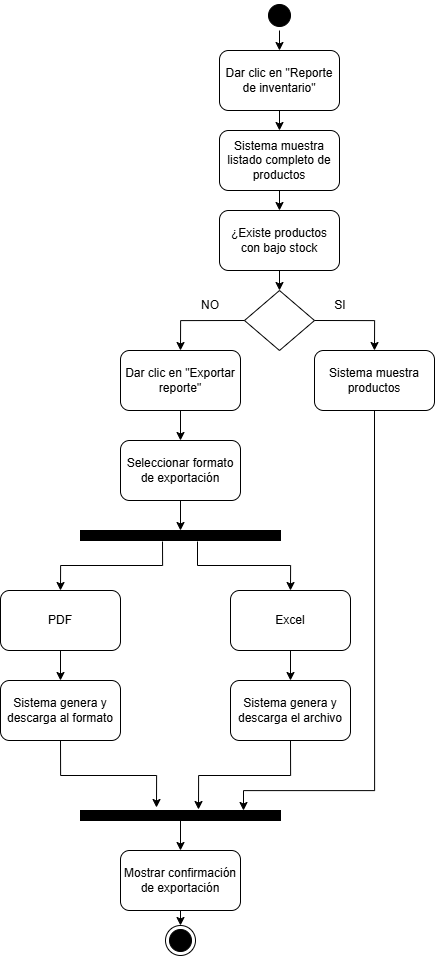

The diagram above was exported from draw.io. Its source (the exported page's mxGraphModel, read from the mxfile embedded in the PNG):
<mxGraphModel dx="1911" dy="1033" grid="1" gridSize="10" guides="1" tooltips="1" connect="1" arrows="1" fold="1" page="1" pageScale="1" pageWidth="827" pageHeight="1169" math="0" shadow="0">
  <root>
    <mxCell id="0" />
    <mxCell id="1" parent="0" />
    <mxCell id="qHnYxHvHMiwQnMdtKP6P-1" parent="1" style="ellipse;html=1;shape=startState;fillColor=#000000;strokeColor=#000000;" value="" vertex="1">
      <mxGeometry height="30" width="30" x="384" y="70" as="geometry" />
    </mxCell>
    <mxCell id="qHnYxHvHMiwQnMdtKP6P-3" edge="1" parent="1" source="qHnYxHvHMiwQnMdtKP6P-1" style="endArrow=classic;html=1;rounded=0;exitX=0.5;exitY=1;exitDx=0;exitDy=0;" target="qHnYxHvHMiwQnMdtKP6P-4" value="">
      <mxGeometry height="50" relative="1" width="50" as="geometry">
        <mxPoint x="390" y="60" as="sourcePoint" />
        <mxPoint x="400" y="130" as="targetPoint" />
      </mxGeometry>
    </mxCell>
    <mxCell id="qHnYxHvHMiwQnMdtKP6P-4" parent="1" style="rounded=1;whiteSpace=wrap;html=1;" value="Dar clic en &quot;Reporte de inventario&quot;" vertex="1">
      <mxGeometry height="60" width="120" x="339" y="120" as="geometry" />
    </mxCell>
    <mxCell id="qHnYxHvHMiwQnMdtKP6P-5" edge="1" parent="1" source="qHnYxHvHMiwQnMdtKP6P-4" style="endArrow=classic;html=1;rounded=0;exitX=0.5;exitY=1;exitDx=0;exitDy=0;" target="qHnYxHvHMiwQnMdtKP6P-6" value="">
      <mxGeometry height="50" relative="1" width="50" as="geometry">
        <mxPoint x="390" y="280" as="sourcePoint" />
        <mxPoint x="400" y="210" as="targetPoint" />
      </mxGeometry>
    </mxCell>
    <mxCell id="qHnYxHvHMiwQnMdtKP6P-6" parent="1" style="rounded=1;whiteSpace=wrap;html=1;" value="Sistema muestra listado completo de productos" vertex="1">
      <mxGeometry height="60" width="120" x="339" y="200" as="geometry" />
    </mxCell>
    <mxCell id="qHnYxHvHMiwQnMdtKP6P-7" edge="1" parent="1" source="qHnYxHvHMiwQnMdtKP6P-6" style="endArrow=classic;html=1;rounded=0;exitX=0.5;exitY=1;exitDx=0;exitDy=0;" target="qHnYxHvHMiwQnMdtKP6P-8" value="">
      <mxGeometry height="50" relative="1" width="50" as="geometry">
        <mxPoint x="390" y="260" as="sourcePoint" />
        <mxPoint x="399" y="290" as="targetPoint" />
      </mxGeometry>
    </mxCell>
    <mxCell id="qHnYxHvHMiwQnMdtKP6P-8" parent="1" style="rounded=1;whiteSpace=wrap;html=1;" value="¿Existe productos con bajo stock" vertex="1">
      <mxGeometry height="60" width="120" x="339" y="280" as="geometry" />
    </mxCell>
    <mxCell id="qHnYxHvHMiwQnMdtKP6P-9" edge="1" parent="1" source="qHnYxHvHMiwQnMdtKP6P-8" style="endArrow=classic;html=1;rounded=0;exitX=0.5;exitY=1;exitDx=0;exitDy=0;" target="qHnYxHvHMiwQnMdtKP6P-10" value="">
      <mxGeometry height="50" relative="1" width="50" as="geometry">
        <mxPoint x="390" y="250" as="sourcePoint" />
        <mxPoint x="400" y="370" as="targetPoint" />
      </mxGeometry>
    </mxCell>
    <mxCell id="qHnYxHvHMiwQnMdtKP6P-10" parent="1" style="rhombus;whiteSpace=wrap;html=1;" value="" vertex="1">
      <mxGeometry height="60" width="70" x="364" y="360" as="geometry" />
    </mxCell>
    <mxCell id="qHnYxHvHMiwQnMdtKP6P-11" parent="1" style="rounded=1;whiteSpace=wrap;html=1;" value="Sistema muestra productos" vertex="1">
      <mxGeometry height="60" width="120" x="434" y="420" as="geometry" />
    </mxCell>
    <mxCell id="qHnYxHvHMiwQnMdtKP6P-12" parent="1" style="rounded=1;whiteSpace=wrap;html=1;" value="Dar clic en &quot;Exportar reporte&quot;" vertex="1">
      <mxGeometry height="60" width="120" x="240" y="420" as="geometry" />
    </mxCell>
    <mxCell id="qHnYxHvHMiwQnMdtKP6P-13" edge="1" parent="1" source="qHnYxHvHMiwQnMdtKP6P-10" style="endArrow=classic;html=1;rounded=0;entryX=0.5;entryY=0;entryDx=0;entryDy=0;exitX=1;exitY=0.5;exitDx=0;exitDy=0;edgeStyle=orthogonalEdgeStyle;" target="qHnYxHvHMiwQnMdtKP6P-11" value="">
      <mxGeometry height="50" relative="1" width="50" as="geometry">
        <mxPoint x="390" y="480" as="sourcePoint" />
        <mxPoint x="440" y="430" as="targetPoint" />
      </mxGeometry>
    </mxCell>
    <mxCell id="qHnYxHvHMiwQnMdtKP6P-14" edge="1" parent="1" source="qHnYxHvHMiwQnMdtKP6P-10" style="endArrow=classic;html=1;rounded=0;exitX=0;exitY=0.5;exitDx=0;exitDy=0;entryX=0.5;entryY=0;entryDx=0;entryDy=0;edgeStyle=orthogonalEdgeStyle;" target="qHnYxHvHMiwQnMdtKP6P-12" value="">
      <mxGeometry height="50" relative="1" width="50" as="geometry">
        <mxPoint x="390" y="480" as="sourcePoint" />
        <mxPoint x="440" y="430" as="targetPoint" />
      </mxGeometry>
    </mxCell>
    <mxCell id="qHnYxHvHMiwQnMdtKP6P-15" parent="1" style="text;html=1;whiteSpace=wrap;strokeColor=none;fillColor=none;align=center;verticalAlign=middle;rounded=0;" value="SI" vertex="1">
      <mxGeometry height="30" width="60" x="430" y="360" as="geometry" />
    </mxCell>
    <mxCell id="qHnYxHvHMiwQnMdtKP6P-16" parent="1" style="text;html=1;whiteSpace=wrap;strokeColor=none;fillColor=none;align=center;verticalAlign=middle;rounded=0;" value="NO" vertex="1">
      <mxGeometry height="30" width="60" x="300" y="360" as="geometry" />
    </mxCell>
    <mxCell id="qHnYxHvHMiwQnMdtKP6P-18" parent="1" style="rounded=1;whiteSpace=wrap;html=1;" value="Seleccionar formato de exportación" vertex="1">
      <mxGeometry height="60" width="120" x="240" y="510" as="geometry" />
    </mxCell>
    <mxCell id="qHnYxHvHMiwQnMdtKP6P-19" edge="1" parent="1" source="qHnYxHvHMiwQnMdtKP6P-12" style="endArrow=classic;html=1;rounded=0;entryX=0.5;entryY=0;entryDx=0;entryDy=0;exitX=0.5;exitY=1;exitDx=0;exitDy=0;" target="qHnYxHvHMiwQnMdtKP6P-18" value="">
      <mxGeometry height="50" relative="1" width="50" as="geometry">
        <mxPoint x="390" y="510" as="sourcePoint" />
        <mxPoint x="440" y="460" as="targetPoint" />
      </mxGeometry>
    </mxCell>
    <mxCell id="qHnYxHvHMiwQnMdtKP6P-20" parent="1" style="rounded=0;whiteSpace=wrap;html=1;strokeColor=#000000;fillColor=#000000;" value="" vertex="1">
      <mxGeometry height="10" width="200" x="200" y="600" as="geometry" />
    </mxCell>
    <mxCell id="qHnYxHvHMiwQnMdtKP6P-21" edge="1" parent="1" source="qHnYxHvHMiwQnMdtKP6P-18" style="endArrow=classic;html=1;rounded=0;entryX=0.5;entryY=0;entryDx=0;entryDy=0;exitX=0.5;exitY=1;exitDx=0;exitDy=0;" target="qHnYxHvHMiwQnMdtKP6P-20" value="">
      <mxGeometry height="50" relative="1" width="50" as="geometry">
        <mxPoint x="390" y="670" as="sourcePoint" />
        <mxPoint x="440" y="620" as="targetPoint" />
      </mxGeometry>
    </mxCell>
    <mxCell id="qHnYxHvHMiwQnMdtKP6P-22" parent="1" style="rounded=1;whiteSpace=wrap;html=1;" value="PDF" vertex="1">
      <mxGeometry height="60" width="120" x="120" y="660" as="geometry" />
    </mxCell>
    <mxCell id="qHnYxHvHMiwQnMdtKP6P-23" parent="1" style="rounded=1;whiteSpace=wrap;html=1;" value="Excel" vertex="1">
      <mxGeometry height="60" width="120" x="350" y="660" as="geometry" />
    </mxCell>
    <mxCell id="qHnYxHvHMiwQnMdtKP6P-24" edge="1" parent="1" source="qHnYxHvHMiwQnMdtKP6P-20" style="endArrow=classic;html=1;rounded=0;entryX=0.5;entryY=0;entryDx=0;entryDy=0;exitX=0.41;exitY=1.1;exitDx=0;exitDy=0;exitPerimeter=0;edgeStyle=orthogonalEdgeStyle;" target="qHnYxHvHMiwQnMdtKP6P-22" value="">
      <mxGeometry height="50" relative="1" width="50" as="geometry">
        <mxPoint x="390" y="670" as="sourcePoint" />
        <mxPoint x="440" y="620" as="targetPoint" />
      </mxGeometry>
    </mxCell>
    <mxCell id="qHnYxHvHMiwQnMdtKP6P-25" edge="1" parent="1" source="qHnYxHvHMiwQnMdtKP6P-20" style="endArrow=classic;html=1;rounded=0;entryX=0.5;entryY=0;entryDx=0;entryDy=0;exitX=0.585;exitY=1.1;exitDx=0;exitDy=0;exitPerimeter=0;edgeStyle=orthogonalEdgeStyle;" target="qHnYxHvHMiwQnMdtKP6P-23" value="">
      <mxGeometry height="50" relative="1" width="50" as="geometry">
        <mxPoint x="390" y="670" as="sourcePoint" />
        <mxPoint x="440" y="620" as="targetPoint" />
      </mxGeometry>
    </mxCell>
    <mxCell id="qHnYxHvHMiwQnMdtKP6P-26" edge="1" parent="1" source="qHnYxHvHMiwQnMdtKP6P-22" style="endArrow=classic;html=1;rounded=0;exitX=0.5;exitY=1;exitDx=0;exitDy=0;" target="qHnYxHvHMiwQnMdtKP6P-27" value="">
      <mxGeometry height="50" relative="1" width="50" as="geometry">
        <mxPoint x="360" y="800" as="sourcePoint" />
        <mxPoint x="180" y="750" as="targetPoint" />
      </mxGeometry>
    </mxCell>
    <mxCell id="qHnYxHvHMiwQnMdtKP6P-27" parent="1" style="rounded=1;whiteSpace=wrap;html=1;" value="Sistema genera y descarga al formato" vertex="1">
      <mxGeometry height="60" width="120" x="120" y="750" as="geometry" />
    </mxCell>
    <mxCell id="qHnYxHvHMiwQnMdtKP6P-28" edge="1" parent="1" source="qHnYxHvHMiwQnMdtKP6P-23" style="endArrow=classic;html=1;rounded=0;exitX=0.5;exitY=1;exitDx=0;exitDy=0;" target="qHnYxHvHMiwQnMdtKP6P-29" value="">
      <mxGeometry height="50" relative="1" width="50" as="geometry">
        <mxPoint x="360" y="800" as="sourcePoint" />
        <mxPoint x="410" y="750" as="targetPoint" />
      </mxGeometry>
    </mxCell>
    <mxCell id="qHnYxHvHMiwQnMdtKP6P-29" parent="1" style="rounded=1;whiteSpace=wrap;html=1;" value="Sistema genera y descarga el archivo" vertex="1">
      <mxGeometry height="60" width="120" x="350" y="750" as="geometry" />
    </mxCell>
    <mxCell id="qHnYxHvHMiwQnMdtKP6P-30" parent="1" style="rounded=0;whiteSpace=wrap;html=1;strokeColor=#000000;fillColor=#000000;" value="" vertex="1">
      <mxGeometry height="10" width="200" x="200" y="880" as="geometry" />
    </mxCell>
    <mxCell id="qHnYxHvHMiwQnMdtKP6P-31" edge="1" parent="1" source="qHnYxHvHMiwQnMdtKP6P-27" style="endArrow=classic;html=1;rounded=0;exitX=0.5;exitY=1;exitDx=0;exitDy=0;entryX=0.38;entryY=-0.3;entryDx=0;entryDy=0;entryPerimeter=0;edgeStyle=orthogonalEdgeStyle;" target="qHnYxHvHMiwQnMdtKP6P-30" value="">
      <mxGeometry height="50" relative="1" width="50" as="geometry">
        <mxPoint x="360" y="800" as="sourcePoint" />
        <mxPoint x="410" y="750" as="targetPoint" />
      </mxGeometry>
    </mxCell>
    <mxCell id="qHnYxHvHMiwQnMdtKP6P-32" edge="1" parent="1" source="qHnYxHvHMiwQnMdtKP6P-29" style="endArrow=classic;html=1;rounded=0;exitX=0.5;exitY=1;exitDx=0;exitDy=0;entryX=0.59;entryY=-0.1;entryDx=0;entryDy=0;entryPerimeter=0;edgeStyle=orthogonalEdgeStyle;" target="qHnYxHvHMiwQnMdtKP6P-30" value="">
      <mxGeometry height="50" relative="1" width="50" as="geometry">
        <mxPoint x="360" y="800" as="sourcePoint" />
        <mxPoint x="410" y="750" as="targetPoint" />
      </mxGeometry>
    </mxCell>
    <mxCell id="qHnYxHvHMiwQnMdtKP6P-33" edge="1" parent="1" source="qHnYxHvHMiwQnMdtKP6P-30" style="endArrow=classic;html=1;rounded=0;exitX=0.5;exitY=1;exitDx=0;exitDy=0;" target="qHnYxHvHMiwQnMdtKP6P-34" value="">
      <mxGeometry height="50" relative="1" width="50" as="geometry">
        <mxPoint x="360" y="800" as="sourcePoint" />
        <mxPoint x="300" y="920" as="targetPoint" />
      </mxGeometry>
    </mxCell>
    <mxCell id="qHnYxHvHMiwQnMdtKP6P-34" parent="1" style="rounded=1;whiteSpace=wrap;html=1;" value="Mostrar confirmación de exportación" vertex="1">
      <mxGeometry height="60" width="120" x="240" y="920" as="geometry" />
    </mxCell>
    <mxCell id="qHnYxHvHMiwQnMdtKP6P-35" edge="1" parent="1" source="qHnYxHvHMiwQnMdtKP6P-34" style="endArrow=classic;html=1;rounded=0;exitX=0.5;exitY=1;exitDx=0;exitDy=0;" target="qHnYxHvHMiwQnMdtKP6P-36" value="">
      <mxGeometry height="50" relative="1" width="50" as="geometry">
        <mxPoint x="360" y="940" as="sourcePoint" />
        <mxPoint x="300" y="1010" as="targetPoint" />
      </mxGeometry>
    </mxCell>
    <mxCell id="qHnYxHvHMiwQnMdtKP6P-36" parent="1" style="ellipse;html=1;shape=endState;fillColor=#000000;strokeColor=#000000;" value="" vertex="1">
      <mxGeometry height="30" width="30" x="285" y="995" as="geometry" />
    </mxCell>
    <mxCell id="qHnYxHvHMiwQnMdtKP6P-37" edge="1" parent="1" source="qHnYxHvHMiwQnMdtKP6P-11" style="endArrow=classic;html=1;rounded=0;exitX=0.5;exitY=1;exitDx=0;exitDy=0;edgeStyle=orthogonalEdgeStyle;" value="">
      <mxGeometry height="50" relative="1" width="50" as="geometry">
        <Array as="points">
          <mxPoint x="494" y="860" />
          <mxPoint x="363" y="860" />
        </Array>
        <mxPoint x="500" y="490" as="sourcePoint" />
        <mxPoint x="363" y="880" as="targetPoint" />
      </mxGeometry>
    </mxCell>
  </root>
</mxGraphModel>